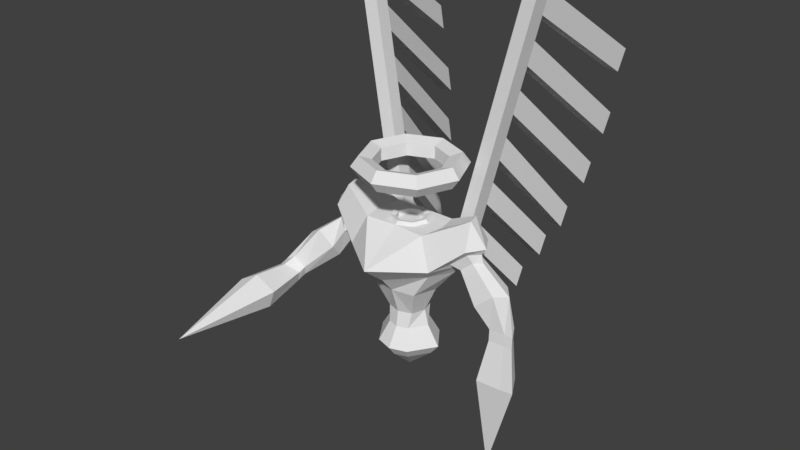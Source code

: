 # Source: AngelKnightArmForward.blend  (saved by Blender 2.79.0; exported with 4.5.12 LTS)
import bpy
from mathutils import Matrix  # noqa: F401  (used for matrix-valued properties, if any)

bpy.ops.wm.read_factory_settings(use_empty=True)
scene = bpy.context.scene
scene.name = 'Scene'

# ---- collections
col_collection_1 = bpy.data.collections.new('Collection 1'); scene.collection.children.link(col_collection_1)

# ---- world
world_world = bpy.data.worlds.new('World'); scene.world = world_world
world_world.color = (0.05088, 0.05088, 0.05088)
world_world.use_sun_shadow = False
world_world.sun_shadow_jitter_overblur = 0.0
world_world.cycles.sampling_method = 'MANUAL'

# ---- meshes
me_torus = bpy.data.meshes.new('Torus')
me_torus.from_pydata([(0.417, 0.0, 1.006), (0.3594, 0.0, 1.085), (0.2661, 0.0, 1.055), (0.2661, 0.0, 0.9568), (0.3594, 0.0, 0.9265), (0.2949, 0.2949, 1.006), (0.2541, 0.2541, 1.085), (0.1882, 0.1882, 1.055), (0.1882, 0.1882, 0.9568), (0.2541, 0.2541, 0.9265), (3.148e-08, 0.417, 1.006), (2.713e-08, 0.3594, 1.085), (2.009e-08, 0.2661, 1.055), (2.009e-08, 0.2661, 0.9568), (2.713e-08, 0.3594, 0.9265), (-0.2949, 0.2949, 1.006), (-0.2541, 0.2541, 1.085), (-0.1882, 0.1882, 1.055), (-0.1882, 0.1882, 0.9568), (-0.2541, 0.2541, 0.9265), (-0.417, 3.646e-08, 1.006), (-0.3594, 3.142e-08, 1.085), (-0.2661, 2.327e-08, 1.055), (-0.2661, 2.327e-08, 0.9568), (-0.3594, 3.142e-08, 0.9265), (-0.2949, -0.2949, 1.006), (-0.2541, -0.2541, 1.085), (-0.1882, -0.1882, 1.055), (-0.1882, -0.1882, 0.9568), (-0.2541, -0.2541, 0.9265), (3.148e-08, -0.417, 1.006), (2.713e-08, -0.3594, 1.085), (2.009e-08, -0.2661, 1.055), (2.009e-08, -0.2661, 0.9568), (2.713e-08, -0.3594, 0.9265), (0.2949, -0.2949, 1.006), (0.2541, -0.2541, 1.085), (0.1882, -0.1882, 1.055), (0.1882, -0.1882, 0.9568), (0.2541, -0.2541, 0.9265), (0.1648, 0.0, 0.5988), (0.142, 0.0, 0.6302), (0.1052, 0.0, 0.6182), (0.1052, 0.0, 0.5794), (0.142, 0.0, 0.5675), (0.1165, 0.1165, 0.5988), (0.1004, 0.1004, 0.6302), (0.07437, 0.07437, 0.6182), (0.07437, 0.07437, 0.5794), (0.1004, 0.1004, 0.5675), (1.244e-08, 0.1648, 0.5988), (1.072e-08, 0.142, 0.6302), (7.94e-09, 0.1052, 0.6182), (7.94e-09, 0.1052, 0.5794), (1.072e-08, 0.142, 0.5675), (-0.1165, 0.1165, 0.5988), (-0.1004, 0.1004, 0.6302), (-0.07437, 0.07437, 0.6182), (-0.07437, 0.07437, 0.5794), (-0.1004, 0.1004, 0.5675), (-0.1648, 1.441e-08, 0.5988), (-0.142, 1.242e-08, 0.6302), (-0.1052, 9.194e-09, 0.6182), (-0.1052, 9.194e-09, 0.5794), (-0.142, 1.242e-08, 0.5675), (-0.1165, -0.1165, 0.5988), (-0.1004, -0.1004, 0.6302), (-0.07437, -0.07437, 0.6182), (-0.07437, -0.07437, 0.5794), (-0.1004, -0.1004, 0.5675), (1.244e-08, -0.1648, 0.5988), (1.072e-08, -0.142, 0.6302), (7.94e-09, -0.1052, 0.6182), (7.94e-09, -0.1052, 0.5794), (1.072e-08, -0.142, 0.5675), (0.1165, -0.1165, 0.5988), (0.1004, -0.1004, 0.6302), (0.07437, -0.07437, 0.6182), (0.07437, -0.07437, 0.5794), (0.1004, -0.1004, 0.5675), (0.1041, -0.1041, -0.1041), (0.1774, -0.1774, 0.1041), (0.1041, 0.1041, -0.1041), (0.1774, 0.1774, 0.1041), (0.1378, 0.0, -0.1041), (0.2347, 0.0, 0.1041), (0.5039, 0.07684, 0.3875), (0.5039, -0.07684, 0.3875), (0.2438, 0.1605, 0.6046), (0.2769, 3.568e-10, 0.6046), (0.2438, -0.1816, 0.6046), (0.0708, 0.1212, 0.6046), (0.1535, 1.89e-10, 0.6046), (0.0708, -0.07297, 0.6046), (0.171, -2.118e-10, -0.2244), (0.08565, 0.1197, -0.2244), (0.08565, -0.1293, -0.2244), (0.3003, -0.1774, 0.3003), (0.3003, 0.1774, 0.3003), (0.3972, 0.0, 0.3003), (0.6391, 0.0, 0.4522), (0.5901, -0.05843, 0.4612), (0.5901, 0.05843, 0.4612), (0.4996, -0.09159, 0.7356), (0.524, 2.627e-10, 0.7356), (0.4996, 0.09159, 0.7356), (0.4877, 0.0, 0.3567), (0.3477, -0.2346, 0.376), (0.3162, 0.2094, 0.3552), (0.6588, 0.0, 0.5673), (0.5761, -0.1306, 0.5673), (0.5761, 0.1306, 0.5673), (0.6217, 0.0, 0.5173), (0.5608, -0.08308, 0.5236), (0.5608, 0.08308, 0.5236), (0.4367, 0.1085, 0.4197), (0.4367, -0.1085, 0.4197), (0.4599, 0.0, 0.376), (0.9019, 0.0, -0.03366), (0.7281, 0.0, 0.008995), (0.8744, -0.05843, 0.007905), (0.8744, 0.05843, 0.007905), (0.7615, 0.07684, 0.01875), (0.7615, -0.07684, 0.01875), (0.9001, 0.0, -0.1264), (0.7263, 0.0, -0.08374), (0.8726, -0.05843, -0.08483), (0.8726, 0.05843, -0.08483), (0.7597, 0.07684, -0.07398), (0.7597, -0.07684, -0.07398), (0.7322, 0.0, -1.183), (0.2639, 0.001744, -0.3728), (0.1322, 0.1865, -0.3728), (0.1322, -0.1979, -0.3728), (0.1978, 0.0005027, -0.4528), (0.09908, 0.139, -0.4528), (0.09908, -0.1491, -0.4528), (0.2106, 0.2194, 0.3586), (0.324, 0.1955, 0.3382), (0.1501, 0.206, 0.3003), (0.162, 0.2151, 0.3382), (0.2187, 0.3386, 0.351), (0.3244, 0.3286, 0.3476), (0.6377, 0.3355, 2.273), (0.2669, 0.2877, 0.2545), (0.2495, 0.294, 0.2545), (0.7433, 0.3255, 2.27), (0.6458, 0.4547, 2.266), (0.7515, 0.4447, 2.262), (0.2494, 0.2299, 0.5327), (0.2882, 0.2405, 0.7067), (0.327, 0.251, 0.8808), (0.3659, 0.2616, 1.055), (0.4047, 0.2722, 1.229), (0.4435, 0.2827, 1.403), (0.4823, 0.2933, 1.577), (0.5212, 0.3038, 1.751), (0.56, 0.3144, 1.925), (0.5988, 0.325, 2.099), (0.607, 0.4442, 2.092), (0.5682, 0.4336, 1.918), (0.5293, 0.423, 1.744), (0.4905, 0.4125, 1.569), (0.4517, 0.4019, 1.395), (0.4129, 0.3914, 1.221), (0.374, 0.3808, 1.047), (0.3352, 0.3702, 0.8732), (0.2964, 0.3597, 0.6992), (0.2576, 0.3491, 0.5251), (0.7127, 0.4342, 2.088), (0.6738, 0.4236, 1.914), (0.635, 0.4131, 1.74), (0.5962, 0.4025, 1.566), (0.5573, 0.3919, 1.392), (0.5185, 0.3814, 1.218), (0.4797, 0.3708, 1.044), (0.4409, 0.3602, 0.8698), (0.402, 0.3497, 0.6957), (0.3632, 0.3391, 0.5217), (0.7045, 0.315, 2.096), (0.6657, 0.3044, 1.922), (0.6268, 0.2939, 1.748), (0.588, 0.2833, 1.574), (0.5492, 0.2727, 1.4), (0.5103, 0.2622, 1.225), (0.4715, 0.2516, 1.051), (0.4327, 0.241, 0.8773), (0.3939, 0.2305, 0.7033), (0.355, 0.2199, 0.5292), (0.3341, 0.737, -0.1175), (0.4398, 0.7271, -0.121), (0.7612, 1.295, 1.693), (0.8669, 1.285, 1.689), (0.373, 0.7476, 0.05653), (0.4786, 0.7376, 0.0531), (0.7224, 1.284, 1.519), (0.6836, 1.304, 1.198), (0.6448, 1.294, 1.024), (0.6059, 1.221, 0.8117), (0.5671, 1.21, 0.6376), (0.5283, 1.068, 0.4867), (0.4894, 1.057, 0.3126), (0.4506, 0.9204, 0.2794), (0.4118, 0.9098, 0.1053), (0.8281, 1.274, 1.515), (0.7892, 1.294, 1.195), (0.7504, 1.284, 1.021), (0.7116, 1.211, 0.8083), (0.6728, 1.2, 0.6342), (0.6339, 1.058, 0.4832), (0.5951, 1.047, 0.3092), (0.5563, 0.9104, 0.276), (0.5174, 0.8998, 0.1019), (0.647, 0.0, -0.4212), (0.7006, -0.1231, -0.4056), (0.8813, 0.09358, -0.4229), (0.7006, 0.1231, -0.4056), (0.8813, -0.09358, -0.4229), (0.9255, 0.0, -0.4895), (0.6553, 0.1159, 0.1747), (0.6308, 0.0, 0.1282), (0.6553, -0.1159, 0.1747), (0.7852, -0.08815, 0.2859), (0.8592, 0.0, 0.2724), (0.7852, 0.08815, 0.2859), (-0.1041, -0.1041, -0.1041), (-0.1774, -0.1774, 0.1041), (-0.1041, 0.1041, -0.1041), (-0.1774, 0.1774, 0.1041), (0.0, 0.1378, -0.1041), (0.0, 0.2031, 0.1041), (0.0, -0.1378, -0.1041), (0.0, -0.2082, 0.1041), (-0.1378, 0.0, -0.1041), (-0.2347, 0.0, 0.1041), (0.0, 0.2347, 0.376), (-0.5039, 0.03702, 0.3258), (-0.5039, -0.1413, 0.3782), (0.0, -0.4968, 0.376), (0.0, 0.1645, 0.6046), (-0.2438, 0.1605, 0.6046), (-0.2769, 3.568e-10, 0.6046), (-0.2438, -0.1816, 0.6046), (0.0, -0.1645, 0.6046), (0.0, 0.1401, 0.6046), (-0.0708, 0.1212, 0.6046), (-0.1535, 1.89e-10, 0.6046), (-0.0708, -0.07297, 0.6046), (0.0, -0.09188, 0.6046), (0.0, 0.1474, -0.2244), (-0.171, -2.118e-10, -0.2244), (-0.08565, 0.1197, -0.2244), (0.0, -0.157, -0.2244), (-0.08565, -0.1293, -0.2244), (0.0, 0.2347, 0.3003), (0.0, -0.3114, 0.2274), (-0.3003, -0.1774, 0.3003), (-0.3003, 0.1774, 0.3003), (-0.3972, 0.0, 0.3003), (-0.6391, -0.01317, 0.4128), (-0.5901, -0.07825, 0.4412), (-0.5901, 0.04483, 0.4014), (-0.4996, -0.09159, 0.7356), (-0.524, 2.627e-10, 0.7356), (-0.4996, 0.09159, 0.7356), (-0.4877, -0.04574, 0.323), (-0.3477, -0.2346, 0.376), (-0.3162, 0.2094, 0.3552), (-0.6588, 0.0, 0.5673), (-0.5761, -0.1306, 0.5673), (-0.5761, 0.1306, 0.5673), (-0.6217, 0.0, 0.5173), (-0.5608, -0.08308, 0.5236), (-0.5608, 0.08308, 0.5236), (-0.4367, 0.1085, 0.4197), (-0.4367, -0.1085, 0.4197), (-0.4599, 0.0, 0.376), (-0.946, -0.3089, 0.06743), (-0.8047, -0.2655, -0.03361), (-0.8785, -0.2966, 0.1021), (-0.9496, -0.2451, 0.02488), (-0.8631, -0.1546, -0.03752), (-0.7803, -0.2916, 0.04282), (-0.9578, -0.36, 0.03935), (-0.8211, -0.3243, -0.0705), (-0.8971, -0.3833, 0.06747), (-0.971, -0.3169, -0.02286), (-0.8949, -0.3097, -0.1085), (-0.7977, -0.3293, 0.01023), (-0.8913, -1.421, -0.07849), (0.0, 0.2292, -0.3728), (-0.2639, 0.001744, -0.3728), (-0.1322, 0.1865, -0.3728), (0.0, -0.2406, -0.3728), (-0.1322, -0.1979, -0.3728), (0.0, 0.171, -0.4528), (-0.1978, 0.0005027, -0.4528), (-0.09908, 0.139, -0.4528), (0.0, -0.1811, -0.4528), (-0.09908, -0.1491, -0.4528), (0.0, -0.003207, -0.6194), (-0.2106, 0.2194, 0.3586), (0.0, 0.2347, 0.3382), (-0.324, 0.1955, 0.3382), (-0.1501, 0.206, 0.3003), (-0.162, 0.2151, 0.3382), (-0.2187, 0.3386, 0.351), (-0.3244, 0.3286, 0.3476), (-0.6377, 0.3355, 2.273), (-0.2669, 0.2877, 0.2545), (-0.2495, 0.294, 0.2545), (-0.7433, 0.3255, 2.27), (-0.6458, 0.4547, 2.266), (-0.7515, 0.4447, 2.262), (-0.2494, 0.2299, 0.5327), (-0.2882, 0.2405, 0.7067), (-0.327, 0.251, 0.8808), (-0.3659, 0.2616, 1.055), (-0.4047, 0.2722, 1.229), (-0.4435, 0.2827, 1.403), (-0.4823, 0.2933, 1.577), (-0.5212, 0.3038, 1.751), (-0.56, 0.3144, 1.925), (-0.5988, 0.325, 2.099), (-0.607, 0.4442, 2.092), (-0.5682, 0.4336, 1.918), (-0.5293, 0.423, 1.744), (-0.4905, 0.4125, 1.569), (-0.4517, 0.4019, 1.395), (-0.4129, 0.3914, 1.221), (-0.374, 0.3808, 1.047), (-0.3352, 0.3702, 0.8732), (-0.2964, 0.3597, 0.6992), (-0.2576, 0.3491, 0.5251), (-0.7127, 0.4342, 2.088), (-0.6738, 0.4236, 1.914), (-0.635, 0.4131, 1.74), (-0.5962, 0.4025, 1.566), (-0.5573, 0.3919, 1.392), (-0.5185, 0.3814, 1.218), (-0.4797, 0.3708, 1.044), (-0.4409, 0.3602, 0.8698), (-0.402, 0.3497, 0.6957), (-0.3632, 0.3391, 0.5217), (-0.7045, 0.315, 2.096), (-0.6657, 0.3044, 1.922), (-0.6268, 0.2939, 1.748), (-0.588, 0.2833, 1.574), (-0.5492, 0.2727, 1.4), (-0.5103, 0.2622, 1.225), (-0.4715, 0.2516, 1.051), (-0.4327, 0.241, 0.8773), (-0.3939, 0.2305, 0.7033), (-0.355, 0.2199, 0.5292), (-0.3341, 0.737, -0.1175), (-0.4398, 0.7271, -0.121), (-0.7612, 1.295, 1.693), (-0.8669, 1.285, 1.689), (-0.373, 0.7476, 0.05653), (-0.4786, 0.7376, 0.0531), (-0.7224, 1.284, 1.519), (-0.6836, 1.304, 1.198), (-0.6448, 1.294, 1.024), (-0.6059, 1.221, 0.8117), (-0.5671, 1.21, 0.6376), (-0.5283, 1.068, 0.4867), (-0.4894, 1.057, 0.3126), (-0.4506, 0.9204, 0.2794), (-0.4118, 0.9098, 0.1053), (-0.8281, 1.274, 1.515), (-0.7892, 1.294, 1.195), (-0.7504, 1.284, 1.021), (-0.7116, 1.211, 0.8083), (-0.6728, 1.2, 0.6342), (-0.6339, 1.058, 0.4832), (-0.5951, 1.047, 0.3092), (-0.5563, 0.9104, 0.276), (-0.5174, 0.8998, 0.1019), (-0.78, -0.6642, -0.1244), (-0.7426, -0.6522, 0.004917), (-1.02, -0.6524, -0.04809), (-0.8984, -0.6408, -0.1853), (-0.9018, -0.661, 0.09658), (-0.9991, -0.7214, 0.05154), (-0.6497, -0.0236, 0.1399), (-0.5749, -0.1252, 0.1568), (-0.564, -0.2059, 0.2547), (-0.7152, -0.1895, 0.3376), (-0.8119, -0.1578, 0.2821), (-0.7804, -0.05093, 0.2503)], [], [(0, 5, 6, 1), (1, 6, 7, 2), (2, 7, 8, 3), (3, 8, 9, 4), (4, 9, 5, 0), (5, 10, 11, 6), (6, 11, 12, 7), (7, 12, 13, 8), (8, 13, 14, 9), (9, 14, 10, 5), (10, 15, 16, 11), (11, 16, 17, 12), (12, 17, 18, 13), (13, 18, 19, 14), (14, 19, 15, 10), (15, 20, 21, 16), (16, 21, 22, 17), (17, 22, 23, 18), (18, 23, 24, 19), (19, 24, 20, 15), (20, 25, 26, 21), (21, 26, 27, 22), (22, 27, 28, 23), (23, 28, 29, 24), (24, 29, 25, 20), (25, 30, 31, 26), (26, 31, 32, 27), (27, 32, 33, 28), (28, 33, 34, 29), (29, 34, 30, 25), (30, 35, 36, 31), (31, 36, 37, 32), (32, 37, 38, 33), (33, 38, 39, 34), (34, 39, 35, 30), (35, 0, 1, 36), (36, 1, 2, 37), (37, 2, 3, 38), (38, 3, 4, 39), (39, 4, 0, 35), (40, 45, 46, 41), (41, 46, 47, 42), (42, 47, 48, 43), (43, 48, 49, 44), (44, 49, 45, 40), (45, 50, 51, 46), (46, 51, 52, 47), (47, 52, 53, 48), (48, 53, 54, 49), (49, 54, 50, 45), (50, 55, 56, 51), (51, 56, 57, 52), (52, 57, 58, 53), (53, 58, 59, 54), (54, 59, 55, 50), (55, 60, 61, 56), (56, 61, 62, 57), (57, 62, 63, 58), (58, 63, 64, 59), (59, 64, 60, 55), (60, 65, 66, 61), (61, 66, 67, 62), (62, 67, 68, 63), (63, 68, 69, 64), (64, 69, 65, 60), (65, 70, 71, 66), (66, 71, 72, 67), (67, 72, 73, 68), (68, 73, 74, 69), (69, 74, 70, 65), (70, 75, 76, 71), (71, 76, 77, 72), (72, 77, 78, 73), (73, 78, 79, 74), (74, 79, 75, 70), (75, 40, 41, 76), (76, 41, 42, 77), (77, 42, 43, 78), (78, 43, 44, 79), (79, 44, 40, 75), (48, 43, 78, 73, 68, 63, 58, 53), (229, 230, 83, 82), (84, 85, 81, 80), (80, 81, 232, 231), (84, 80, 96, 94), (255, 97, 107, 238), (82, 83, 85, 84), (108, 137, 235, 239, 88), (238, 107, 90, 243), (140, 302, 235, 137), (99, 98, 138, 108, 117), (97, 99, 117, 107), (243, 90, 93, 248), (90, 89, 92, 93), (89, 90, 103, 104), (108, 88, 105, 111), (88, 239, 244, 91), (89, 88, 91, 92), (96, 252, 293, 133), (82, 84, 94, 95), (229, 82, 95, 249), (80, 231, 252, 96), (81, 85, 99, 97), (85, 83, 98, 99), (83, 230, 254, 139, 98), (232, 81, 97, 255), (109, 111, 105, 104), (110, 109, 104, 103), (222, 221, 123, 120), (88, 89, 104, 105), (220, 219, 122, 119), (90, 107, 110, 103), (117, 116, 107), (115, 117, 108), (113, 112, 109, 110), (112, 114, 111, 109), (114, 115, 108, 111), (116, 113, 110, 107), (101, 100, 112, 113), (100, 102, 114, 112), (102, 86, 115, 114), (87, 101, 113, 116), (106, 87, 116, 117), (86, 106, 117, 115), (120, 123, 129, 126), (119, 122, 128, 125), (224, 223, 118, 121), (221, 220, 119, 123), (219, 224, 121, 122), (223, 222, 120, 118), (216, 215, 130), (214, 213, 130), (121, 118, 124, 127), (123, 119, 125, 129), (122, 121, 127, 128), (118, 120, 126, 124), (218, 217, 130), (213, 216, 130), (217, 214, 130), (215, 218, 130), (131, 133, 136, 134), (133, 293, 298, 136), (94, 96, 133, 131), (249, 95, 132, 290), (95, 94, 131, 132), (136, 298, 300), (290, 132, 135, 295), (132, 131, 134, 135), (134, 136, 300), (295, 135, 300), (135, 134, 300), (148, 169, 204, 192), (179, 169, 148, 146), (139, 254, 302, 140), (141, 145, 139, 137), (143, 146, 148, 147), (98, 139, 145, 144), (108, 98, 144, 142), (141, 142, 144, 145), (159, 158, 143, 147), (158, 179, 146, 143), (137, 108, 188, 149), (149, 188, 187, 150), (150, 187, 186, 151), (151, 186, 185, 152), (152, 185, 184, 153), (153, 184, 183, 154), (154, 183, 182, 155), (155, 182, 181, 156), (156, 181, 180, 157), (157, 180, 179, 158), (141, 137, 149, 168), (168, 149, 150, 167), (167, 150, 151, 166), (166, 151, 152, 165), (165, 152, 153, 164), (164, 153, 154, 163), (163, 154, 155, 162), (162, 155, 156, 161), (161, 156, 157, 160), (160, 157, 158, 159), (108, 142, 178, 188), (188, 178, 177, 187), (187, 177, 176, 186), (186, 176, 175, 185), (185, 175, 174, 184), (184, 174, 173, 183), (183, 173, 172, 182), (182, 172, 171, 181), (181, 171, 170, 180), (180, 170, 169, 179), (142, 141, 189, 190), (178, 168, 167, 177), (169, 159, 195, 204), (176, 166, 165, 175), (161, 160, 196, 197), (174, 164, 163, 173), (141, 168, 193, 189), (172, 162, 161, 171), (177, 167, 203, 212), (170, 160, 159, 169), (204, 195, 191, 192), (190, 189, 193, 194), (212, 203, 202, 211), (210, 201, 200, 209), (208, 199, 198, 207), (206, 197, 196, 205), (166, 176, 211, 202), (178, 142, 190, 194), (176, 177, 212, 211), (147, 148, 192, 191), (175, 165, 201, 210), (163, 162, 198, 199), (170, 171, 206, 205), (164, 174, 209, 200), (173, 163, 199, 208), (165, 164, 200, 201), (172, 173, 208, 207), (162, 172, 207, 198), (159, 147, 191, 195), (171, 161, 197, 206), (167, 166, 202, 203), (168, 178, 194, 193), (174, 175, 210, 209), (160, 170, 205, 196), (127, 124, 218, 215), (126, 129, 214, 217), (125, 128, 216, 213), (124, 126, 217, 218), (129, 125, 213, 214), (128, 127, 215, 216), (100, 101, 222, 223), (86, 102, 224, 219), (87, 106, 220, 221), (102, 100, 223, 224), (106, 86, 219, 220), (101, 87, 221, 222), (229, 227, 228, 230), (233, 225, 226, 234), (225, 231, 232, 226), (233, 250, 253, 225), (255, 238, 266, 256), (227, 233, 234, 228), (267, 240, 239, 235, 301), (238, 243, 242, 266), (305, 301, 235, 302), (258, 276, 267, 303, 257), (256, 266, 276, 258), (243, 248, 247, 242), (242, 247, 246, 241), (241, 263, 262, 242), (267, 270, 264, 240), (240, 245, 244, 239), (241, 246, 245, 240), (253, 294, 293, 252), (227, 251, 250, 233), (229, 249, 251, 227), (225, 253, 252, 231), (226, 256, 258, 234), (234, 258, 257, 228), (228, 257, 304, 254, 230), (232, 255, 256, 226), (268, 263, 264, 270), (269, 262, 263, 268), (387, 279, 282, 386), (240, 264, 263, 241), (385, 278, 281, 384), (242, 262, 269, 266), (276, 266, 275), (274, 267, 276), (272, 269, 268, 271), (271, 268, 270, 273), (273, 270, 267, 274), (275, 266, 269, 272), (260, 272, 271, 259), (259, 271, 273, 261), (261, 273, 274, 236), (237, 275, 272, 260), (265, 276, 275, 237), (236, 274, 276, 265), (279, 285, 288, 282), (278, 284, 287, 281), (389, 280, 277, 388), (386, 282, 278, 385), (384, 281, 280, 389), (388, 277, 279, 387), (381, 289, 380), (379, 289, 378), (280, 286, 283, 277), (282, 288, 284, 278), (281, 287, 286, 280), (277, 283, 285, 279), (383, 289, 382), (378, 289, 381), (382, 289, 379), (380, 289, 383), (291, 296, 299, 294), (294, 299, 298, 293), (250, 291, 294, 253), (249, 290, 292, 251), (251, 292, 291, 250), (299, 300, 298), (290, 295, 297, 292), (292, 297, 296, 291), (296, 300, 299), (295, 300, 297), (297, 300, 296), (313, 357, 369, 334), (344, 311, 313, 334), (304, 305, 302, 254), (306, 301, 304, 310), (308, 312, 313, 311), (257, 309, 310, 304), (267, 307, 309, 257), (306, 310, 309, 307), (324, 312, 308, 323), (323, 308, 311, 344), (301, 314, 353, 267), (314, 315, 352, 353), (315, 316, 351, 352), (316, 317, 350, 351), (317, 318, 349, 350), (318, 319, 348, 349), (319, 320, 347, 348), (320, 321, 346, 347), (321, 322, 345, 346), (322, 323, 344, 345), (306, 333, 314, 301), (333, 332, 315, 314), (332, 331, 316, 315), (331, 330, 317, 316), (330, 329, 318, 317), (329, 328, 319, 318), (328, 327, 320, 319), (327, 326, 321, 320), (326, 325, 322, 321), (325, 324, 323, 322), (267, 353, 343, 307), (353, 352, 342, 343), (352, 351, 341, 342), (351, 350, 340, 341), (350, 349, 339, 340), (349, 348, 338, 339), (348, 347, 337, 338), (347, 346, 336, 337), (346, 345, 335, 336), (345, 344, 334, 335), (307, 355, 354, 306), (343, 342, 332, 333), (334, 369, 360, 324), (341, 340, 330, 331), (326, 362, 361, 325), (339, 338, 328, 329), (306, 354, 358, 333), (337, 336, 326, 327), (342, 377, 368, 332), (335, 334, 324, 325), (369, 357, 356, 360), (355, 359, 358, 354), (377, 376, 367, 368), (375, 374, 365, 366), (373, 372, 363, 364), (371, 370, 361, 362), (331, 367, 376, 341), (343, 359, 355, 307), (341, 376, 377, 342), (312, 356, 357, 313), (340, 375, 366, 330), (328, 364, 363, 327), (335, 370, 371, 336), (329, 365, 374, 339), (338, 373, 364, 328), (330, 366, 365, 329), (337, 372, 373, 338), (327, 363, 372, 337), (324, 360, 356, 312), (336, 371, 362, 326), (332, 368, 367, 331), (333, 358, 359, 343), (339, 374, 375, 340), (325, 361, 370, 335), (286, 380, 383, 283), (285, 382, 379, 288), (284, 378, 381, 287), (283, 383, 382, 285), (288, 379, 378, 284), (287, 381, 380, 286), (259, 388, 387, 260), (236, 384, 389, 261), (237, 386, 385, 265), (261, 389, 388, 259), (265, 385, 384, 236), (260, 387, 386, 237)])
me_torus.use_remesh_preserve_volume = False
me_torus.use_remesh_preserve_attributes = False
me_torus.use_mirror_vertex_groups = False
me_torus.update()

# ---- objects
ob_angel = bpy.data.objects.new('Angel', me_torus)

# ---- transforms, parenting, visibility, modifiers, constraints
ob_angel.location = (0.0, 0.0, 0.0)
ob_angel.lineart.crease_threshold = 0.0

# ---- collection membership
col_collection_1.objects.link(ob_angel)

# ---- scene / render settings (as saved in the file)
scene.frame_start = 1; scene.frame_end = 250; scene.frame_set(1)
scene.render.engine = 'CYCLES'
scene.render.resolution_percentage = 50
scene.render.dither_intensity = 0.0
scene.cycles.use_denoising = False
scene.cycles.samples = 128
scene.cycles.sampling_pattern = 'TABULATED_SOBOL'
scene.cycles.light_sampling_threshold = 0.0
scene.cycles.use_adaptive_sampling = False
scene.cycles.use_light_tree = False
scene.cycles.blur_glossy = 0.0
scene.cycles.sample_clamp_indirect = 0.0
scene.view_settings.view_transform = 'Standard'
bpy.context.view_layer.update()

# ---- added for rendering (the .blend has no active camera and no usable light): camera, sun
cam_auto = bpy.data.cameras.new('AutoCamera')
cam_auto.lens = 50.0
cam_auto.sensor_width = 36.0
cam_auto.clip_end = 1000.0
ob_auto_camera = bpy.data.objects.new('AutoCamera', cam_auto)
scene.collection.objects.link(ob_auto_camera)
ob_auto_camera.location = (4.40486, -5.40117, 4.10702)
ob_auto_camera.rotation_euler = (1.09748, -7.21219e-08, 0.694738)
scene.camera = ob_auto_camera
light_auto_sun = bpy.data.lights.new('AutoSun', 'SUN')
light_auto_sun.energy = 3.0
light_auto_sun.angle = 0.0523599
ob_auto_sun = bpy.data.objects.new('AutoSun', light_auto_sun)
scene.collection.objects.link(ob_auto_sun)
ob_auto_sun.rotation_euler = (0.872665, 0.174533, 0.523599)
bpy.context.view_layer.update()
